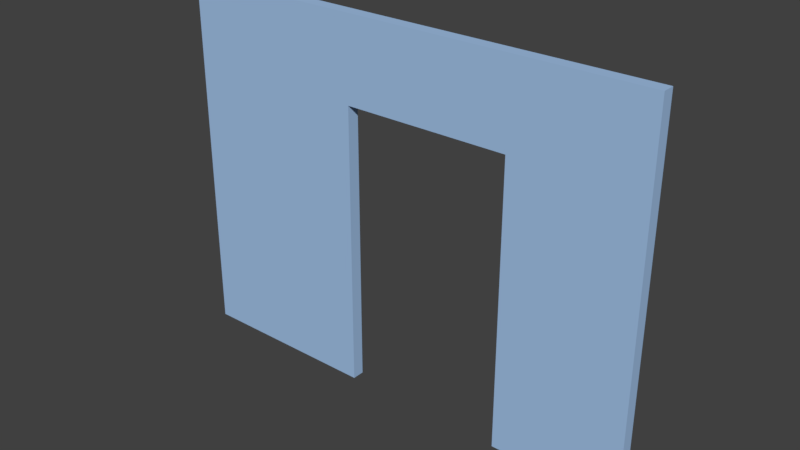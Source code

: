 # Source: doorWallShort2.blend  (saved by Blender 2.79.0; exported with 4.5.12 LTS)
import bpy
from mathutils import Matrix  # noqa: F401  (used for matrix-valued properties, if any)

bpy.ops.wm.read_factory_settings(use_empty=True)
scene = bpy.context.scene
scene.name = 'Scene'

# ---- collections
col_collection_1 = bpy.data.collections.new('Collection 1'); scene.collection.children.link(col_collection_1)

# ---- materials (node trees are filled in below, after node groups)
mat_material = bpy.data.materials.new('Material')
mat_material.alpha_threshold = 0.0
mat_material.use_transparent_shadow = False
mat_material.diffuse_color = (0.3606, 0.5386, 0.8, 1.0)
mat_material.roughness = 0.5
mat_material.line_color = (0.0, 0.0, 0.0, 1.0)

# ---- material node trees

# ---- world
world_world = bpy.data.worlds.new('World'); scene.world = world_world
world_world.color = (0.05088, 0.05088, 0.05088)
world_world.use_sun_shadow = False
world_world.sun_shadow_jitter_overblur = 0.0
world_world.cycles.sampling_method = 'MANUAL'

# ---- meshes
me_cube = bpy.data.meshes.new('Cube')
me_cube.from_pydata([(0.9658, 1.0, -1.0), (0.9658, -1.0, -1.0), (0.09554, -1.0, -1.0), (0.09554, 1.0, -1.0), (0.9658, 1.0, 1.0), (0.9658, -1.0, 1.0), (0.09554, -1.0, 1.0), (0.09554, 1.0, 1.0), (0.4339, -1.0, -1.0), (0.4339, 1.0, -1.0), (0.4339, 1.0, 0.5494), (0.4339, -1.0, 0.5494), (0.7341, -1.0, -1.0), (0.7341, 1.0, -1.0), (0.7341, 1.0, 0.5494), (0.7341, -1.0, 0.5494)], [], [(0, 1, 12, 13), (4, 7, 6, 5), (0, 4, 5, 1), (1, 5, 6, 2, 8, 11, 15, 12), (2, 6, 7, 3), (4, 0, 13, 14, 10, 9, 3, 7), (14, 15, 11, 10), (9, 8, 2, 3), (15, 14, 13, 12), (10, 11, 8, 9)])
me_cube.materials.append(mat_material)
me_cube.use_remesh_preserve_volume = False
me_cube.use_remesh_preserve_attributes = False
me_cube.use_mirror_vertex_groups = False
me_cube.update()

# ---- objects
ob_wall = bpy.data.objects.new('Wall', me_cube)

# ---- transforms, parenting, visibility, modifiers, constraints
ob_wall.location = (0.0, 0.0, 1.572)
ob_wall.scale = (4.5, 0.05, 1.5)
ob_wall.lock_rotations_4d = False
ob_wall.empty_display_type = 'ARROWS'
ob_wall.lineart.crease_threshold = 0.0

# ---- collection membership
col_collection_1.objects.link(ob_wall)

# ---- scene / render settings (as saved in the file)
scene.frame_start = 1; scene.frame_end = 250; scene.frame_set(1)
scene.render.engine = 'BLENDER_EEVEE_NEXT'
scene.render.resolution_percentage = 50
scene.render.dither_intensity = 0.0
scene.cycles.use_denoising = False
scene.cycles.samples = 128
scene.cycles.sampling_pattern = 'TABULATED_SOBOL'
scene.cycles.use_adaptive_sampling = False
scene.cycles.use_light_tree = False
scene.cycles.blur_glossy = 0.0
scene.cycles.sample_clamp_indirect = 0.0
scene.view_settings.view_transform = 'Standard'
bpy.context.view_layer.update()

# ---- added for rendering (the .blend has no active camera and no usable light): camera, sun
cam_auto = bpy.data.cameras.new('AutoCamera')
cam_auto.lens = 50.0
cam_auto.sensor_width = 36.0
cam_auto.clip_end = 1000.0
ob_auto_camera = bpy.data.objects.new('AutoCamera', cam_auto)
scene.collection.objects.link(ob_auto_camera)
ob_auto_camera.location = (6.95317, -5.47822, 5.22455)
ob_auto_camera.rotation_euler = (1.09748, -7.21219e-08, 0.694738)
scene.camera = ob_auto_camera
light_auto_sun = bpy.data.lights.new('AutoSun', 'SUN')
light_auto_sun.energy = 3.0
light_auto_sun.angle = 0.0523599
ob_auto_sun = bpy.data.objects.new('AutoSun', light_auto_sun)
scene.collection.objects.link(ob_auto_sun)
ob_auto_sun.rotation_euler = (0.872665, 0.174533, 0.523599)
bpy.context.view_layer.update()
